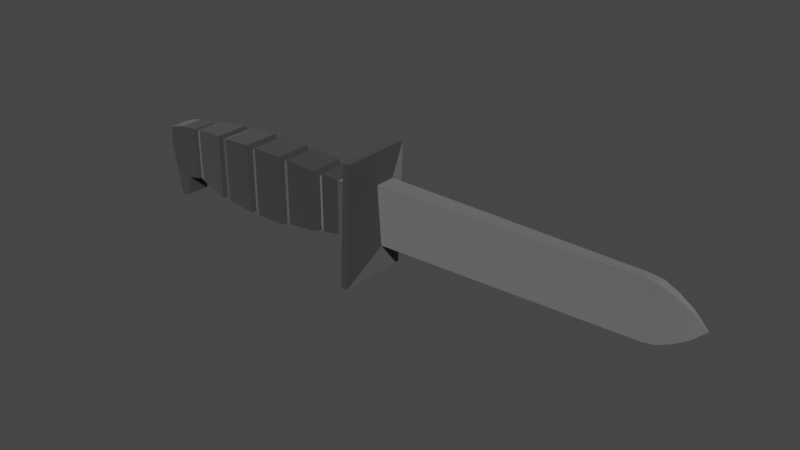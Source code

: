 # Source: knife.blend  (saved by Blender 2.93.20; exported with 4.5.12 LTS)
import bpy
from mathutils import Matrix  # noqa: F401  (used for matrix-valued properties, if any)

bpy.ops.wm.read_factory_settings(use_empty=True)
scene = bpy.context.scene
scene.name = 'Scene'

# ---- collections
col_collection = bpy.data.collections.new('Collection'); scene.collection.children.link(col_collection)

# ---- materials (node trees are filled in below, after node groups)
mat_handle = bpy.data.materials.new('Handle')
mat_handle.alpha_threshold = 0.0
mat_handle.use_transparent_shadow = False
mat_handle.line_color = (0.0, 0.0, 0.0, 1.0)
mat_blade = bpy.data.materials.new('Blade')
mat_blade.use_transparent_shadow = False

# ---- material node trees
mat_handle.use_nodes = True; mat_handle.node_tree.nodes.clear()
_N = mat_handle.node_tree.nodes; _L = mat_handle.node_tree.links
n0 = _N.new('ShaderNodeOutputMaterial'); n0.name = 'Material Output'; n0.location = (300, 300)
n1 = _N.new('ShaderNodeBsdfPrincipled'); n1.name = 'Principled BSDF'; n1.location = (10, 300)
n1.distribution = 'GGX'
n1.subsurface_method = 'BURLEY'
n1.inputs[0].default_value = (0.02539, 0.02539, 0.02539, 1.0)
n1.inputs[2].default_value = 0.75
n1.inputs[3].default_value = 1.45
n1.inputs[24].default_value = 0.2
n1.inputs[27].default_value = (0.0, 0.0, 0.0, 1.0)
n1.inputs[28].default_value = 1.0
_L.new(n1.outputs[0], n0.inputs[0])
n0.is_active_output = True
mat_blade.use_nodes = True; mat_blade.node_tree.nodes.clear()
_N = mat_blade.node_tree.nodes; _L = mat_blade.node_tree.links
n0 = _N.new('ShaderNodeBsdfPrincipled'); n0.name = 'Principled BSDF'; n0.location = (10, 300)
n0.distribution = 'GGX'
n0.subsurface_method = 'BURLEY'
n0.inputs[0].default_value = (0.2957, 0.2957, 0.2957, 1.0)
n0.inputs[1].default_value = 0.5
n0.inputs[2].default_value = 0.25
n0.inputs[3].default_value = 1.45
n0.inputs[19].default_value = 0.125
n0.inputs[24].default_value = 0.1
n0.inputs[27].default_value = (0.0, 0.0, 0.0, 1.0)
n0.inputs[28].default_value = 1.0
n1 = _N.new('ShaderNodeOutputMaterial'); n1.name = 'Material Output'; n1.location = (300, 300)
_L.new(n0.outputs[0], n1.inputs[0])
n1.is_active_output = True

# ---- world
world_world = bpy.data.worlds.new('World'); scene.world = world_world
world_world.use_nodes = True; world_world.node_tree.nodes.clear()
_N = world_world.node_tree.nodes; _L = world_world.node_tree.links
n0 = _N.new('ShaderNodeOutputWorld'); n0.name = 'World Output'; n0.location = (300, 300)
n1 = _N.new('ShaderNodeBackground'); n1.name = 'Background'; n1.location = (10, 300)
n1.inputs[0].default_value = (0.05088, 0.05088, 0.05088, 1.0)
_L.new(n1.outputs[0], n0.inputs[0])
n0.is_active_output = True
world_world.color = (0.05088, 0.05088, 0.05088)
world_world.use_sun_shadow = False
world_world.sun_shadow_jitter_overblur = 0.0

# ---- meshes
me_cube = bpy.data.meshes.new('Cube')
me_cube.from_pydata([(6.053, 0.1231, 0.9476), (6.053, -0.1231, 0.9476), (-1.061, 0.2874, 0.953), (-1.061, 0.1537, -0.7566), (-1.061, -0.2874, 0.953), (-1.061, -0.1537, -0.7566), (6.821, 0.09571, 0.7377), (6.835, -0.02111, -0.4505), (6.436, -0.1231, 0.9034), (6.454, -0.02716, -0.6251), (-1.323, 1.0, 1.655), (-1.479, 1.0, -1.824), (-1.323, -1.0, 1.655), (-1.479, -1.0, -1.824), (-1.51, 1.0, 1.655), (-1.691, 1.0, -1.824), (-1.51, -1.0, 1.655), (-1.691, -1.0, -1.824), (-1.794, 0.6075, 0.9476), (-1.794, 0.6075, -0.8691), (-1.794, -0.6075, 0.9476), (-1.794, -0.6075, -0.8691), (-2.218, 0.4607, 0.7863), (-2.218, 0.4607, -0.7077), (-2.218, -0.4607, 0.7863), (-2.218, -0.4607, -0.7077), (-2.721, 0.4982, 0.8471), (-2.721, 0.4982, -0.7686), (-2.721, -0.4982, 0.8471), (-2.721, -0.4982, -0.7686), (-2.873, 0.4071, 0.6872), (-2.873, 0.4071, -0.7359), (-2.873, -0.4071, 0.6872), (-2.873, -0.4071, -0.7359), (-3.024, 0.4885, 0.8295), (-3.024, 0.4885, -0.8782), (-3.024, -0.4885, 0.8295), (-3.024, -0.4885, -0.8782), (-3.921, 0.525, 0.8933), (-3.921, 0.525, -0.9421), (-3.921, -0.525, 0.8933), (-3.921, -0.525, -0.9421), (-4.073, 0.4624, 0.784), (-4.073, 0.4624, -0.9418), (-4.073, -0.4624, 0.784), (-4.073, -0.4624, -0.9418), (-4.212, 0.5235, 0.8979), (-4.212, 0.5235, -1.056), (-4.212, -0.5235, 0.8979), (-4.212, -0.5235, -1.056), (-5.109, 0.5235, 0.8979), (-5.109, 0.5235, -1.056), (-5.109, -0.5235, 0.8979), (-5.109, -0.5235, -1.056), (-5.254, 0.4654, 0.7895), (-5.254, 0.4654, -0.9473), (-5.254, -0.4654, 0.7895), (-5.254, -0.4654, -0.9473), (-5.394, 0.5288, 0.9077), (-5.394, 0.5288, -1.065), (-5.394, -0.5288, 0.9077), (-5.394, -0.5288, -1.065), (-6.266, 0.4911, 0.8374), (-6.266, 0.4911, -0.9952), (-6.266, -0.4911, 0.8374), (-6.266, -0.4911, -0.9952), (-6.412, 0.4545, 0.7691), (-6.412, 0.4545, -0.9269), (-6.412, -0.4545, 0.7691), (-6.412, -0.4545, -0.9269), (-6.551, 0.495, 0.8447), (-6.551, 0.495, -1.002), (-6.551, -0.495, 0.8447), (-6.551, -0.495, -1.002), (-7.472, 0.375, 0.7601), (-7.472, 0.375, -0.7786), (-7.472, -0.375, 0.7601), (-7.472, -0.375, -0.7786), (-7.612, 0.3177, 0.6427), (-7.612, 0.3177, -0.7641), (-7.612, -0.3177, 0.6427), (-7.612, -0.3177, -0.7641), (-7.739, 0.3368, 0.6849), (-7.739, 0.3368, -0.8063), (-7.739, -0.3368, 0.6849), (-7.739, -0.3368, -0.8063), (-8.218, 0.3368, 0.6607), (-8.218, 0.3368, -1.455), (-8.218, -0.3368, 0.6607), (-8.218, -0.3368, -1.455), (-8.763, 0.3368, 0.08495), (-8.49, 0.3368, -1.455), (-8.763, -0.3368, 0.08495), (-8.49, -0.3368, -1.455), (-8.101, 0.3368, -0.8723), (-7.998, 0.3368, 0.6718), (-8.101, -0.3368, -0.8723), (-7.998, -0.3368, 0.6718), (-8.69, 0.3368, 0.5296), (-8.69, -0.3368, 0.5296), (-8.366, -0.3368, -1.515), (-8.366, 0.3368, -1.515), (7.215, 0.01267, -0.2083), (6.135, -0.1231, 0.9422), (7.594, -9.546e-09, 0.1526), (7.594, -9.546e-09, 0.1526), (6.436, 0.1231, 0.9034), (6.454, 0.02716, -0.6251), (6.821, -0.09571, 0.7377), (6.071, 0.02716, -0.6778), (6.071, -0.02716, -0.6778), (6.135, 0.1231, 0.9422), (7.594, -9.546e-09, 0.1526), (7.594, -9.546e-09, 0.1526), (7.207, 0.05743, 0.5046), (6.147, -0.02716, -0.6725), (6.835, 0.02111, -0.4505), (6.147, 0.02716, -0.6725), (7.215, -0.01267, -0.2083), (7.207, -0.05743, 0.5046)], [], [(3, 5, 13, 11), (118, 102, 104, 112), (9, 107, 116, 7), (0, 1, 103, 111), (1, 4, 5, 110), (7, 116, 102, 118), (11, 13, 17, 15), (4, 2, 10, 12), (2, 3, 11, 10), (5, 4, 12, 13), (16, 14, 18, 20), (12, 10, 14, 16), (13, 12, 16, 17), (10, 11, 15, 14), (20, 18, 22, 24), (17, 16, 20, 21), (14, 15, 19, 18), (15, 17, 21, 19), (22, 23, 27, 26), (21, 20, 24, 25), (18, 19, 23, 22), (19, 21, 25, 23), (26, 27, 31, 30), (23, 25, 29, 27), (24, 22, 26, 28), (25, 24, 28, 29), (32, 30, 34, 36), (27, 29, 33, 31), (28, 26, 30, 32), (29, 28, 32, 33), (34, 35, 39, 38), (33, 32, 36, 37), (30, 31, 35, 34), (31, 33, 37, 35), (39, 41, 45, 43), (35, 37, 41, 39), (36, 34, 38, 40), (37, 36, 40, 41), (44, 42, 46, 48), (40, 38, 42, 44), (41, 40, 44, 45), (38, 39, 43, 42), (49, 48, 52, 53), (45, 44, 48, 49), (42, 43, 47, 46), (43, 45, 49, 47), (50, 51, 55, 54), (46, 47, 51, 50), (47, 49, 53, 51), (48, 46, 50, 52), (56, 54, 58, 60), (51, 53, 57, 55), (52, 50, 54, 56), (53, 52, 56, 57), (58, 59, 63, 62), (57, 56, 60, 61), (54, 55, 59, 58), (55, 57, 61, 59), (62, 63, 67, 66), (59, 61, 65, 63), (60, 58, 62, 64), (61, 60, 64, 65), (68, 66, 70, 72), (63, 65, 69, 67), (64, 62, 66, 68), (65, 64, 68, 69), (70, 71, 75, 74), (69, 68, 72, 73), (66, 67, 71, 70), (67, 69, 73, 71), (75, 77, 81, 79), (71, 73, 77, 75), (72, 70, 74, 76), (73, 72, 76, 77), (80, 78, 82, 84), (76, 74, 78, 80), (77, 76, 80, 81), (74, 75, 79, 78), (95, 94, 87, 86), (81, 80, 84, 85), (78, 79, 83, 82), (79, 81, 85, 83), (99, 98, 90, 92), (94, 96, 89, 87), (97, 95, 86, 88), (96, 97, 88, 89), (93, 92, 90, 91), (100, 99, 92, 93), (98, 101, 91, 90), (101, 100, 93, 91), (85, 84, 97, 96), (84, 82, 95, 97), (83, 85, 96, 94), (82, 83, 94, 95), (87, 89, 100, 101), (86, 87, 101, 98), (89, 88, 99, 100), (88, 86, 98, 99), (4, 1, 0, 2), (109, 0, 111, 117), (106, 8, 108, 6), (110, 109, 117, 115), (119, 118, 112, 113), (8, 9, 7, 108), (107, 106, 6, 116), (6, 108, 119, 114), (3, 109, 110, 5), (117, 111, 106, 107), (3, 2, 0, 109), (116, 6, 114, 102), (111, 103, 8, 106), (112, 104, 105, 113), (115, 117, 107, 9), (103, 115, 9, 8), (102, 114, 105, 104), (114, 119, 113, 105), (108, 7, 118, 119), (1, 110, 115, 103)])
me_cube.polygons.foreach_set('material_index', [0, 1, 1, 1, 1, 1, 0, 0, 0, 0, 0, 0, 0, 0, 0, 0, 0, 0, 0, 0, 0, 0, 0, 0, 0, 0, 0, 0, 0, 0, 0, 0, 0, 0, 0, 0, 0, 0, 0, 0, 0, 0, 0, 0, 0, 0, 0, 0, 0, 0, 0, 0, 0, 0, 0, 0, 0, 0, 0, 0, 0, 0, 0, 0, 0, 0, 0, 0, 0, 0, 0, 0, 0, 0, 0, 0, 0, 0, 0, 0, 0, 0, 0, 0, 0, 0, 0, 0, 0, 0, 0, 0, 0, 0, 0, 0, 0, 0, 1, 1, 1, 1, 1, 1, 1, 1, 1, 1, 1, 1, 1, 1, 1, 1, 1, 1, 1, 1])
_uv = me_cube.uv_layers.new(name='UVMap')
_uv.uv.foreach_set('vector', [0.125, 0.5, 0.125, 0.75, 0.125, 0.75, 0.125, 0.5, 0.375, 0.75, 0.375, 0.5, 0.375, 0.5, 0.375, 0.75, 0.375, 0.75, 0.375, 0.5, 0.375, 0.5, 0.375, 0.75, 0.625, 0.5, 0.625, 0.75, 0.625, 0.75, 0.625, 0.5, 0.625, 0.75, 0.625, 1.0, 0.375, 1.0, 0.375, 0.75, 0.375, 0.75, 0.375, 0.5, 0.375, 0.5, 0.375, 0.75, 0.125, 0.5, 0.125, 0.75, 0.125, 0.75, 0.125, 0.5, 0.875, 0.75, 0.875, 0.5, 0.875, 0.5, 0.875, 0.75, 0.625, 0.25, 0.375, 0.25, 0.375, 0.25, 0.625, 0.25, 0.375, 1.0, 0.625, 1.0, 0.625, 1.0, 0.375, 1.0, 0.875, 0.75, 0.875, 0.5, 0.875, 0.5, 0.875, 0.75, 0.875, 0.75, 0.875, 0.5, 0.875, 0.5, 0.875, 0.75, 0.375, 1.0, 0.625, 1.0, 0.625, 1.0, 0.375, 1.0, 0.625, 0.25, 0.375, 0.25, 0.375, 0.25, 0.625, 0.25, 0.875, 0.75, 0.875, 0.5, 0.875, 0.5, 0.875, 0.75, 0.375, 1.0, 0.625, 1.0, 0.625, 1.0, 0.375, 1.0, 0.625, 0.25, 0.375, 0.25, 0.375, 0.25, 0.625, 0.25, 0.125, 0.5, 0.125, 0.75, 0.125, 0.75, 0.125, 0.5, 0.625, 0.25, 0.375, 0.25, 0.375, 0.25, 0.625, 0.25, 0.375, 1.0, 0.625, 1.0, 0.625, 1.0, 0.375, 1.0, 0.625, 0.25, 0.375, 0.25, 0.375, 0.25, 0.625, 0.25, 0.125, 0.5, 0.125, 0.75, 0.125, 0.75, 0.125, 0.5, 0.625, 0.25, 0.375, 0.25, 0.375, 0.25, 0.625, 0.25, 0.125, 0.5, 0.125, 0.75, 0.125, 0.75, 0.125, 0.5, 0.875, 0.75, 0.875, 0.5, 0.875, 0.5, 0.875, 0.75, 0.375, 1.0, 0.625, 1.0, 0.625, 1.0, 0.375, 1.0, 0.875, 0.75, 0.875, 0.5, 0.875, 0.5, 0.875, 0.75, 0.125, 0.5, 0.125, 0.75, 0.125, 0.75, 0.125, 0.5, 0.875, 0.75, 0.875, 0.5, 0.875, 0.5, 0.875, 0.75, 0.375, 1.0, 0.625, 1.0, 0.625, 1.0, 0.375, 1.0, 0.625, 0.25, 0.375, 0.25, 0.375, 0.25, 0.625, 0.25, 0.375, 1.0, 0.625, 1.0, 0.625, 1.0, 0.375, 1.0, 0.625, 0.25, 0.375, 0.25, 0.375, 0.25, 0.625, 0.25, 0.125, 0.5, 0.125, 0.75, 0.125, 0.75, 0.125, 0.5, 0.125, 0.5, 0.125, 0.75, 0.125, 0.75, 0.125, 0.5, 0.125, 0.5, 0.125, 0.75, 0.125, 0.75, 0.125, 0.5, 0.875, 0.75, 0.875, 0.5, 0.875, 0.5, 0.875, 0.75, 0.375, 1.0, 0.625, 1.0, 0.625, 1.0, 0.375, 1.0, 0.875, 0.75, 0.875, 0.5, 0.875, 0.5, 0.875, 0.75, 0.875, 0.75, 0.875, 0.5, 0.875, 0.5, 0.875, 0.75, 0.375, 1.0, 0.625, 1.0, 0.625, 1.0, 0.375, 1.0, 0.625, 0.25, 0.375, 0.25, 0.375, 0.25, 0.625, 0.25, 0.375, 1.0, 0.625, 1.0, 0.625, 1.0, 0.375, 1.0, 0.375, 1.0, 0.625, 1.0, 0.625, 1.0, 0.375, 1.0, 0.625, 0.25, 0.375, 0.25, 0.375, 0.25, 0.625, 0.25, 0.125, 0.5, 0.125, 0.75, 0.125, 0.75, 0.125, 0.5, 0.625, 0.25, 0.375, 0.25, 0.375, 0.25, 0.625, 0.25, 0.625, 0.25, 0.375, 0.25, 0.375, 0.25, 0.625, 0.25, 0.125, 0.5, 0.125, 0.75, 0.125, 0.75, 0.125, 0.5, 0.875, 0.75, 0.875, 0.5, 0.875, 0.5, 0.875, 0.75, 0.875, 0.75, 0.875, 0.5, 0.875, 0.5, 0.875, 0.75, 0.125, 0.5, 0.125, 0.75, 0.125, 0.75, 0.125, 0.5, 0.875, 0.75, 0.875, 0.5, 0.875, 0.5, 0.875, 0.75, 0.375, 1.0, 0.625, 1.0, 0.625, 1.0, 0.375, 1.0, 0.625, 0.25, 0.375, 0.25, 0.375, 0.25, 0.625, 0.25, 0.375, 1.0, 0.625, 1.0, 0.625, 1.0, 0.375, 1.0, 0.625, 0.25, 0.375, 0.25, 0.375, 0.25, 0.625, 0.25, 0.125, 0.5, 0.125, 0.75, 0.125, 0.75, 0.125, 0.5, 0.625, 0.25, 0.375, 0.25, 0.375, 0.25, 0.625, 0.25, 0.125, 0.5, 0.125, 0.75, 0.125, 0.75, 0.125, 0.5, 0.875, 0.75, 0.875, 0.5, 0.875, 0.5, 0.875, 0.75, 0.375, 1.0, 0.625, 1.0, 0.625, 1.0, 0.375, 1.0, 0.875, 0.75, 0.875, 0.5, 0.875, 0.5, 0.875, 0.75, 0.125, 0.5, 0.125, 0.75, 0.125, 0.75, 0.125, 0.5, 0.875, 0.75, 0.875, 0.5, 0.875, 0.5, 0.875, 0.75, 0.375, 1.0, 0.625, 1.0, 0.625, 1.0, 0.375, 1.0, 0.625, 0.25, 0.375, 0.25, 0.375, 0.25, 0.625, 0.25, 0.375, 1.0, 0.625, 1.0, 0.625, 1.0, 0.375, 1.0, 0.625, 0.25, 0.375, 0.25, 0.375, 0.25, 0.625, 0.25, 0.125, 0.5, 0.125, 0.75, 0.125, 0.75, 0.125, 0.5, 0.125, 0.5, 0.125, 0.75, 0.125, 0.75, 0.125, 0.5, 0.125, 0.5, 0.125, 0.75, 0.125, 0.75, 0.125, 0.5, 0.875, 0.75, 0.875, 0.5, 0.875, 0.5, 0.875, 0.75, 0.375, 1.0, 0.625, 1.0, 0.625, 1.0, 0.375, 1.0, 0.875, 0.75, 0.875, 0.5, 0.875, 0.5, 0.875, 0.75, 0.875, 0.75, 0.875, 0.5, 0.875, 0.5, 0.875, 0.75, 0.375, 1.0, 0.625, 1.0, 0.625, 1.0, 0.375, 1.0, 0.625, 0.25, 0.375, 0.25, 0.375, 0.25, 0.625, 0.25, 0.625, 0.25, 0.375, 0.25, 0.375, 0.25, 0.625, 0.25, 0.375, 1.0, 0.625, 1.0, 0.625, 1.0, 0.375, 1.0, 0.625, 0.25, 0.375, 0.25, 0.375, 0.25, 0.625, 0.25, 0.125, 0.5, 0.125, 0.75, 0.125, 0.75, 0.125, 0.5, 0.875, 0.75, 0.875, 0.5, 0.875, 0.5, 0.875, 0.75, 0.125, 0.5, 0.125, 0.75, 0.125, 0.75, 0.125, 0.5, 0.875, 0.75, 0.875, 0.5, 0.875, 0.5, 0.875, 0.75, 0.375, 1.0, 0.625, 1.0, 0.625, 1.0, 0.375, 1.0, 0.375, 0.0, 0.625, 0.0, 0.625, 0.25, 0.375, 0.25, 0.375, 1.0, 0.625, 1.0, 0.625, 1.0, 0.375, 1.0, 0.625, 0.25, 0.375, 0.25, 0.375, 0.25, 0.625, 0.25, 0.125, 0.5, 0.125, 0.75, 0.125, 0.75, 0.125, 0.5, 0.375, 1.0, 0.625, 1.0, 0.625, 1.0, 0.375, 1.0, 0.875, 0.75, 0.875, 0.5, 0.875, 0.5, 0.875, 0.75, 0.125, 0.5, 0.125, 0.75, 0.125, 0.75, 0.125, 0.5, 0.625, 0.25, 0.375, 0.25, 0.375, 0.25, 0.625, 0.25, 0.125, 0.5, 0.125, 0.75, 0.125, 0.75, 0.125, 0.5, 0.625, 0.25, 0.375, 0.25, 0.375, 0.25, 0.625, 0.25, 0.375, 1.0, 0.625, 1.0, 0.625, 1.0, 0.375, 1.0, 0.875, 0.75, 0.875, 0.5, 0.875, 0.5, 0.875, 0.75, 0.875, 0.75, 0.625, 0.75, 0.625, 0.5, 0.875, 0.5, 0.375, 0.5, 0.625, 0.5, 0.625, 0.5, 0.375, 0.5, 0.625, 0.5, 0.625, 0.75, 0.625, 0.75, 0.625, 0.5, 0.375, 0.75, 0.375, 0.5, 0.375, 0.5, 0.375, 0.75, 0.625, 0.75, 0.375, 0.75, 0.375, 0.75, 0.625, 0.75, 0.625, 0.75, 0.375, 0.75, 0.375, 0.75, 0.625, 0.75, 0.375, 0.5, 0.625, 0.5, 0.625, 0.5, 0.375, 0.5, 0.625, 0.5, 0.625, 0.75, 0.625, 0.75, 0.625, 0.5, 0.125, 0.5, 0.375, 0.5, 0.375, 0.75, 0.125, 0.75, 0.375, 0.5, 0.625, 0.5, 0.625, 0.5, 0.375, 0.5, 0.375, 0.25, 0.625, 0.25, 0.625, 0.5, 0.375, 0.5, 0.375, 0.5, 0.625, 0.5, 0.625, 0.5, 0.375, 0.5, 0.625, 0.5, 0.625, 0.75, 0.625, 0.75, 0.625, 0.5, 0.375, 0.75, 0.375, 0.5, 0.625, 0.5, 0.625, 0.75, 0.375, 0.75, 0.375, 0.5, 0.375, 0.5, 0.375, 0.75, 0.625, 0.75, 0.375, 0.75, 0.375, 0.75, 0.625, 0.75, 0.375, 0.5, 0.625, 0.5, 0.625, 0.5, 0.375, 0.5, 0.625, 0.5, 0.625, 0.75, 0.625, 0.75, 0.625, 0.5, 0.625, 0.75, 0.375, 0.75, 0.375, 0.75, 0.625, 0.75, 0.625, 0.75, 0.375, 0.75, 0.375, 0.75, 0.625, 0.75])
me_cube.materials.append(mat_handle)
me_cube.materials.append(mat_blade)
me_cube.use_remesh_preserve_volume = False
me_cube.use_remesh_preserve_attributes = False
me_cube.use_mirror_vertex_groups = False
me_cube.update()

# ---- objects
ob_knife = bpy.data.objects.new('Knife', me_cube)

# ---- transforms, parenting, visibility, modifiers, constraints
ob_knife.location = (0.0, 0.0, 0.0)
ob_knife.scale = (0.2611, 0.2611, 0.2611)
ob_knife.lock_rotations_4d = False
ob_knife.empty_display_type = 'ARROWS'
ob_knife.lineart.crease_threshold = 0.0

# ---- collection membership
col_collection.objects.link(ob_knife)

# ---- scene / render settings (as saved in the file)
scene.frame_start = 1; scene.frame_end = 250; scene.frame_set(1)
scene.render.engine = 'BLENDER_EEVEE_NEXT'
scene.cycles.use_denoising = False
scene.cycles.samples = 128
scene.cycles.sampling_pattern = 'TABULATED_SOBOL'
scene.cycles.use_adaptive_sampling = False
scene.cycles.use_light_tree = False
scene.view_settings.view_transform = 'Filmic'
bpy.context.view_layer.update()

# ---- added for rendering (the .blend has no active camera and no usable light): camera, sun
cam_auto = bpy.data.cameras.new('AutoCamera')
cam_auto.lens = 50.0
cam_auto.sensor_width = 36.0
cam_auto.clip_end = 1000.0
ob_auto_camera = bpy.data.objects.new('AutoCamera', cam_auto)
scene.collection.objects.link(ob_auto_camera)
ob_auto_camera.location = (3.91573, -4.88207, 3.23266)
ob_auto_camera.rotation_euler = (1.09748, -7.21219e-08, 0.694738)
scene.camera = ob_auto_camera
light_auto_sun = bpy.data.lights.new('AutoSun', 'SUN')
light_auto_sun.energy = 3.0
light_auto_sun.angle = 0.0523599
ob_auto_sun = bpy.data.objects.new('AutoSun', light_auto_sun)
scene.collection.objects.link(ob_auto_sun)
ob_auto_sun.rotation_euler = (0.872665, 0.174533, 0.523599)
bpy.context.view_layer.update()
